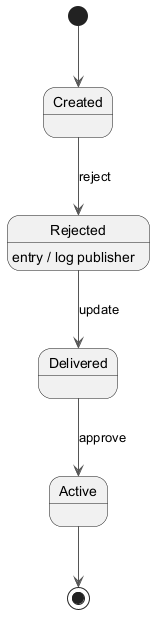

The diagram above was rendered by PlantUML. Its source (embedded in the PNG):
@startuml
skinparam backgroundColor #FFFFFF
skinparam classBackgroundColor #F1F8E9
skinparam classBorderColor #33691E
skinparam ArrowColor #555555
[*] --> Created
Created --> Rejected : reject
Rejected --> Delivered : update
Rejected : entry / log publisher
Delivered --> Active : approve
Active --> [*]
@enduml